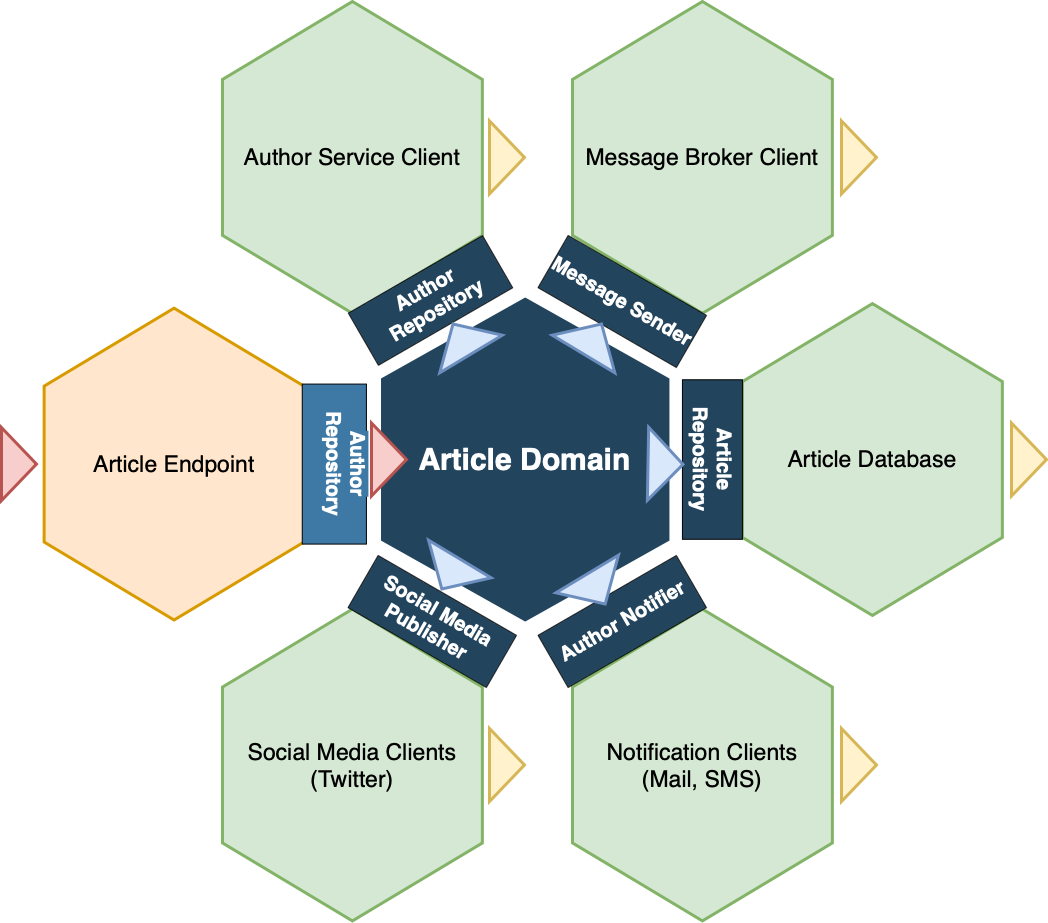

The diagram above was exported from draw.io. Its source (the exported page's mxGraphModel, read from the mxfile embedded in the PNG):
<mxGraphModel dx="883" dy="-969" grid="1" gridSize="10" guides="1" tooltips="1" connect="1" arrows="1" fold="1" page="1" pageScale="1" pageWidth="1169" pageHeight="827" background="#ffffff" math="0" shadow="0">
  <root>
    <mxCell id="0" />
    <mxCell id="1" parent="0" />
    <mxCell id="644" value="&lt;font color=&quot;#ffffff&quot;&gt;&lt;span style=&quot;font-size: 30px&quot;&gt;&lt;b&gt;Article Domain&lt;/b&gt;&lt;/span&gt;&lt;/font&gt;" style="shape=hexagon;perimeter=hexagonPerimeter2;whiteSpace=wrap;html=1;shadow=0;labelBackgroundColor=none;strokeColor=#23445D;fillColor=#23445D;gradientColor=none;fontFamily=Helvetica;fontSize=23;fontColor=#23445d;align=center;strokeWidth=3;rotation=0;direction=north;" parent="1" vertex="1">
      <mxGeometry x="460" y="2737.71" width="285.43" height="320.65" as="geometry" />
    </mxCell>
    <mxCell id="645" value="" style="triangle;whiteSpace=wrap;html=1;shadow=0;labelBackgroundColor=none;strokeColor=none;fillColor=#FFFFFF;fontFamily=Helvetica;fontSize=17;fontColor=#23445d;align=center;rotation=90;gradientColor=none;flipV=1;flipH=1;opacity=20;" parent="1" vertex="1">
      <mxGeometry x="309.5" y="2782.6666666666665" width="72" height="152" as="geometry" />
    </mxCell>
    <mxCell id="646" value="&lt;font style=&quot;font-size: 23px&quot;&gt;Author Service Client&lt;br&gt;&lt;/font&gt;" style="shape=hexagon;perimeter=hexagonPerimeter2;whiteSpace=wrap;html=1;shadow=0;labelBackgroundColor=none;strokeColor=#82b366;fillColor=#d5e8d4;fontFamily=Helvetica;fontSize=23;align=center;strokeWidth=3;direction=south;" parent="1" vertex="1">
      <mxGeometry x="299.9957894736842" y="2439.9998245614033" width="259.86842105263156" height="311.84210526315786" as="geometry" />
    </mxCell>
    <mxCell id="648" value="&lt;font style=&quot;font-size: 23px&quot;&gt;Message Broker Client&lt;br&gt;&lt;/font&gt;" style="shape=hexagon;perimeter=hexagonPerimeter2;whiteSpace=wrap;html=1;shadow=0;labelBackgroundColor=none;strokeColor=#82b366;fillColor=#d5e8d4;fontFamily=Helvetica;fontSize=23;align=center;strokeWidth=3;direction=south;" parent="1" vertex="1">
      <mxGeometry x="650.0047368421053" y="2439.9985087719288" width="259.86842105263156" height="311.84210526315786" as="geometry" />
    </mxCell>
    <mxCell id="649" value="&lt;font style=&quot;font-size: 23px&quot;&gt;Notification Clients&lt;br&gt;(Mail, SMS)&lt;br&gt;&lt;/font&gt;" style="shape=hexagon;perimeter=hexagonPerimeter2;whiteSpace=wrap;html=1;shadow=0;labelBackgroundColor=none;strokeColor=#82b366;fillColor=#d5e8d4;fontFamily=Helvetica;fontSize=23;align=center;strokeWidth=3;direction=south;" parent="1" vertex="1">
      <mxGeometry x="650.0057894736842" y="3047.5814035087706" width="259.86842105263156" height="311.84210526315786" as="geometry" />
    </mxCell>
    <mxCell id="650" value="&lt;font style=&quot;font-size: 23px&quot;&gt;Social Media Clients&lt;br&gt;(Twitter)&lt;br&gt;&lt;/font&gt;" style="shape=hexagon;perimeter=hexagonPerimeter2;whiteSpace=wrap;html=1;shadow=0;labelBackgroundColor=none;strokeColor=#82b366;fillColor=#d5e8d4;fontFamily=Helvetica;fontSize=23;align=center;strokeWidth=3;direction=south;" parent="1" vertex="1">
      <mxGeometry x="299.9968421052631" y="3047.588508771929" width="259.86842105263156" height="311.84210526315786" as="geometry" />
    </mxCell>
    <mxCell id="651" value="Article Endpoint&lt;br&gt;" style="shape=hexagon;perimeter=hexagonPerimeter2;whiteSpace=wrap;html=1;shadow=0;labelBackgroundColor=none;strokeColor=#d79b00;fillColor=#ffe6cc;fontFamily=Helvetica;fontSize=23;align=center;strokeWidth=3;direction=north;" parent="1" vertex="1">
      <mxGeometry x="121.62684210526325" y="2746.662719298246" width="259.86842105263156" height="311.84210526315786" as="geometry" />
    </mxCell>
    <mxCell id="ELsacFsXlyvMqLcYATdn-661" value="&lt;font style=&quot;font-size: 23px&quot;&gt;Article Database&lt;br&gt;&lt;/font&gt;" style="shape=hexagon;perimeter=hexagonPerimeter2;whiteSpace=wrap;html=1;shadow=0;labelBackgroundColor=none;strokeColor=#82b366;fillColor=#d5e8d4;fontFamily=Helvetica;fontSize=23;align=center;strokeWidth=3;direction=south;" vertex="1" parent="1">
      <mxGeometry x="820" y="2742.11" width="259.86842105263156" height="311.84210526315786" as="geometry" />
    </mxCell>
    <mxCell id="ELsacFsXlyvMqLcYATdn-667" value="" style="triangle;whiteSpace=wrap;html=1;shadow=0;labelBackgroundColor=none;strokeColor=#b85450;fillColor=#f8cecc;fontFamily=Helvetica;fontSize=17;align=center;rotation=90;flipH=1;strokeWidth=3;direction=north;" vertex="1" parent="1">
      <mxGeometry x="60" y="2885.0800000000004" width="73" height="35" as="geometry" />
    </mxCell>
    <mxCell id="ELsacFsXlyvMqLcYATdn-668" value="" style="triangle;whiteSpace=wrap;html=1;shadow=0;labelBackgroundColor=none;strokeColor=#d6b656;fillColor=#fff2cc;fontFamily=Helvetica;fontSize=17;align=center;rotation=-90;flipH=1;strokeWidth=3;direction=south;" vertex="1" parent="1">
      <mxGeometry x="547.999772786553" y="3185.999317496504" width="73" height="35" as="geometry" />
    </mxCell>
    <mxCell id="ELsacFsXlyvMqLcYATdn-670" value="" style="triangle;whiteSpace=wrap;html=1;shadow=0;labelBackgroundColor=none;strokeColor=#d6b656;fillColor=#fff2cc;fontFamily=Helvetica;fontSize=17;align=center;rotation=-90;strokeWidth=3;direction=south;" vertex="1" parent="1">
      <mxGeometry x="547.999772786553" y="2578.419317496504" width="73" height="35" as="geometry" />
    </mxCell>
    <mxCell id="ELsacFsXlyvMqLcYATdn-674" value="" style="triangle;whiteSpace=wrap;html=1;shadow=0;labelBackgroundColor=none;strokeColor=#d6b656;fillColor=#fff2cc;fontFamily=Helvetica;fontSize=17;align=center;rotation=90;flipH=1;strokeWidth=3;direction=north;" vertex="1" parent="1">
      <mxGeometry x="900" y="2578.42" width="73" height="35" as="geometry" />
    </mxCell>
    <mxCell id="ELsacFsXlyvMqLcYATdn-675" value="" style="triangle;whiteSpace=wrap;html=1;shadow=0;labelBackgroundColor=none;strokeColor=#d6b656;fillColor=#fff2cc;fontFamily=Helvetica;fontSize=17;align=center;rotation=90;flipH=1;strokeWidth=3;direction=north;" vertex="1" parent="1">
      <mxGeometry x="1070" y="2880.53" width="73" height="35" as="geometry" />
    </mxCell>
    <mxCell id="ELsacFsXlyvMqLcYATdn-676" value="" style="triangle;whiteSpace=wrap;html=1;shadow=0;labelBackgroundColor=none;strokeColor=#d6b656;fillColor=#fff2cc;fontFamily=Helvetica;fontSize=17;align=center;rotation=90;flipH=1;strokeWidth=3;direction=north;" vertex="1" parent="1">
      <mxGeometry x="900" y="3186" width="73" height="35" as="geometry" />
    </mxCell>
    <mxCell id="ELsacFsXlyvMqLcYATdn-690" value="&lt;b style=&quot;color: rgb(255 , 255 , 255) ; font-size: 20px&quot;&gt;Social Media Publisher&lt;br&gt;&lt;/b&gt;" style="rounded=0;whiteSpace=wrap;html=1;strokeColor=#000000;rotation=30;fillColor=#23445D;" vertex="1" parent="1">
      <mxGeometry x="430" y="3030" width="159.52" height="60" as="geometry" />
    </mxCell>
    <mxCell id="ELsacFsXlyvMqLcYATdn-691" value="&lt;font color=&quot;#ffffff&quot;&gt;&lt;span style=&quot;font-size: 20px&quot;&gt;&lt;b&gt;Author Notifier&lt;/b&gt;&lt;/span&gt;&lt;/font&gt;" style="rounded=0;whiteSpace=wrap;html=1;strokeColor=#000000;rotation=-30;fillColor=#23445D;" vertex="1" parent="1">
      <mxGeometry x="620" y="3030" width="159.52" height="60" as="geometry" />
    </mxCell>
    <mxCell id="ELsacFsXlyvMqLcYATdn-692" value="&lt;b style=&quot;font-size: 20px ; color: rgb(255 , 255 , 255)&quot;&gt;Article Repository&lt;/b&gt;" style="rounded=0;whiteSpace=wrap;html=1;strokeColor=#000000;rotation=90;fillColor=#23445D;" vertex="1" parent="1">
      <mxGeometry x="710.17" y="2868.03" width="159.52" height="60" as="geometry" />
    </mxCell>
    <mxCell id="ELsacFsXlyvMqLcYATdn-693" value="&lt;b style=&quot;font-size: 20px ; color: rgb(255 , 255 , 255)&quot;&gt;Message Sender&lt;br&gt;&lt;/b&gt;" style="rounded=0;whiteSpace=wrap;html=1;strokeColor=#000000;rotation=30;fillColor=#23445D;" vertex="1" parent="1">
      <mxGeometry x="620" y="2710" width="159.52" height="60" as="geometry" />
    </mxCell>
    <mxCell id="ELsacFsXlyvMqLcYATdn-694" value="&lt;b style=&quot;color: rgb(255 , 255 , 255) ; font-size: 20px&quot;&gt;Author Repository&lt;/b&gt;" style="rounded=0;whiteSpace=wrap;html=1;strokeColor=#000000;rotation=-30;fillColor=#23445D;fontSize=20;" vertex="1" parent="1">
      <mxGeometry x="430.61" y="2708.97" width="154.8" height="60" as="geometry" />
    </mxCell>
    <mxCell id="ELsacFsXlyvMqLcYATdn-695" value="&lt;b style=&quot;font-size: 20px ; color: rgb(255 , 255 , 255)&quot;&gt;&lt;span style=&quot;background-color: rgb(62 , 121 , 166)&quot;&gt;Author Repository&lt;br&gt;&lt;/span&gt;&lt;br&gt;&lt;/b&gt;" style="rounded=0;whiteSpace=wrap;html=1;strokeColor=#000000;rotation=90;fillColor=#3E79A6;" vertex="1" parent="1">
      <mxGeometry x="331.84" y="2870.5" width="160" height="64.17" as="geometry" />
    </mxCell>
    <mxCell id="654" value="" style="triangle;whiteSpace=wrap;html=1;shadow=0;labelBackgroundColor=none;strokeColor=#6c8ebf;fillColor=#dae8fc;fontFamily=Helvetica;fontSize=17;align=center;rotation=329;strokeWidth=3;direction=north;" parent="1" vertex="1">
      <mxGeometry x="503.01" y="2759.9966666666664" width="73" height="35" as="geometry" />
    </mxCell>
    <mxCell id="653" value="" style="triangle;whiteSpace=wrap;html=1;shadow=0;labelBackgroundColor=none;strokeColor=#6c8ebf;fillColor=#dae8fc;fontFamily=Helvetica;fontSize=17;align=center;rotation=31;flipH=1;strokeWidth=3;direction=south;" parent="1" vertex="1">
      <mxGeometry x="491.84" y="2994.996666666666" width="73" height="35" as="geometry" />
    </mxCell>
    <mxCell id="655" value="" style="triangle;whiteSpace=wrap;html=1;shadow=0;labelBackgroundColor=none;strokeColor=#6c8ebf;fillColor=#dae8fc;fontFamily=Helvetica;fontSize=17;align=center;rotation=329;flipH=1;strokeWidth=3;direction=south;" parent="1" vertex="1">
      <mxGeometry x="637.17" y="3009.996666666666" width="73" height="35" as="geometry" />
    </mxCell>
    <mxCell id="ELsacFsXlyvMqLcYATdn-679" value="" style="triangle;whiteSpace=wrap;html=1;shadow=0;labelBackgroundColor=none;strokeColor=#6c8ebf;fillColor=#dae8fc;fontFamily=Helvetica;fontSize=17;align=center;rotation=-89;flipH=1;strokeWidth=3;direction=south;" vertex="1" parent="1">
      <mxGeometry x="706.519772786553" y="2885.0793174965042" width="73" height="35" as="geometry" />
    </mxCell>
    <mxCell id="652" value="" style="triangle;whiteSpace=wrap;html=1;shadow=0;labelBackgroundColor=none;strokeColor=#6c8ebf;fillColor=#dae8fc;fontFamily=Helvetica;fontSize=17;align=center;rotation=31;strokeWidth=3;direction=north;" parent="1" vertex="1">
      <mxGeometry x="633.52" y="2759.9966666666664" width="73" height="35" as="geometry" />
    </mxCell>
    <mxCell id="657" value="" style="triangle;whiteSpace=wrap;html=1;shadow=0;labelBackgroundColor=none;strokeColor=#b85450;fillColor=#f8cecc;fontFamily=Helvetica;fontSize=17;align=center;rotation=90;flipH=1;strokeWidth=3;direction=north;" parent="1" vertex="1">
      <mxGeometry x="430.001052631579" y="2880.5266666666666" width="73" height="35" as="geometry" />
    </mxCell>
  </root>
</mxGraphModel>